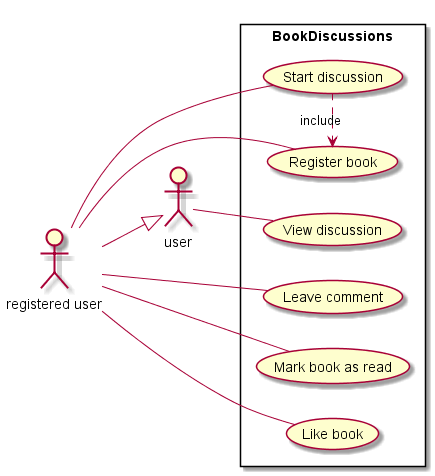

The diagram above was rendered by PlantUML. Its source (embedded in the PNG):
@startuml
left to right direction
actor user
actor "registered user" as ru
ru --|> user

rectangle BookDiscussions {
    user -- (View discussion)
    ru -- (Register book)
    ru -- (Start discussion)
    ru -- (Leave comment)
    (Start discussion) .> (Register book) : include

    ru -- (Mark book as read)
    ru -- (Like book)
}
@enduml